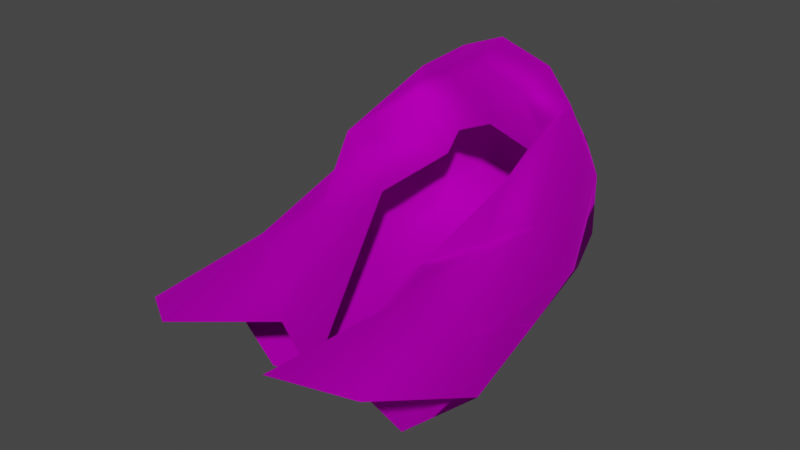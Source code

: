# Source: Wig_F_Hair_Long.blend  (saved by Blender 4.1.24; exported with 4.5.12 LTS)
import bpy
from mathutils import Matrix  # noqa: F401  (used for matrix-valued properties, if any)

bpy.ops.wm.read_factory_settings(use_empty=True)
scene = bpy.context.scene
scene.name = 'Scene'

# ---- collections
col_collection = bpy.data.collections.new('Collection'); scene.collection.children.link(col_collection)

# ---- images (referenced by path relative to the original .blend; pixels are not part of the script)
import os
ASSET_DIR = os.environ.get("B2B_ASSET_DIR", "")  # directory of the original .blend (textures are referenced by path, not embedded)
HERE = os.path.dirname(os.path.abspath(__file__))  # packed textures are extracted next to this script under _unpacked/

def load_image(name, relpath, width, height, colorspace="sRGB"):
    """Load a texture the original file referenced (path relative to the .blend, or extracted next to this script)."""
    p = next((c for c in (os.path.join(HERE, relpath), os.path.join(ASSET_DIR, relpath)) if relpath and os.path.exists(c)), "")
    if p:
        img = bpy.data.images.load(p, check_existing=True)
        img.name = name
    else:  # same state as the original file: an image datablock whose file is absent (Cycles renders it pink)
        img = bpy.data.images.new(name, width, height)
        img.source = "FILE"
        img.filepath = "//" + (relpath or name)
    img.colorspace_settings.name = colorspace
    return img
img_f_haircurly_long_png = load_image('F_HairCurly_Long.png', 'F_HairCurly_Long.png', 1024, 1024, 'sRGB')

# ---- materials (node trees are filled in below, after node groups)
mat_10___default_001 = bpy.data.materials.new('10 - Default.001')
mat_10___default_001.use_transparent_shadow = False
mat_10___default_001.diffuse_color = (0.5882, 0.5882, 0.5882, 1.0)
mat_10___default_001.roughness = 0.8586
mat_10___default_001.specular_intensity = 0.0
mat_10___default_001.metallic = 1.0

# ---- material node trees
mat_10___default_001.use_nodes = True; mat_10___default_001.node_tree.nodes.clear()
_N = mat_10___default_001.node_tree.nodes; _L = mat_10___default_001.node_tree.links
n0 = _N.new('ShaderNodeBsdfPrincipled'); n0.name = 'Principled BSDF'; n0.location = (10, 300)
n0.distribution = 'GGX'
n0.subsurface_method = 'BURLEY'
n0.inputs[1].default_value = 1.0
n0.inputs[2].default_value = 0.8586
n0.inputs[3].default_value = 1.45
n0.inputs[13].default_value = 0.0
n0.inputs[27].default_value = (0.0, 0.0, 0.0, 1.0)
n1 = _N.new('ShaderNodeOutputMaterial'); n1.name = 'Material Output'; n1.location = (300, 300)
n2 = _N.new('ShaderNodeNormalMap'); n2.name = 'Normal Map'; n2.location = (-300, -300)
n2.label = 'Normal/Map'
n3 = _N.new('ShaderNodeTexImage'); n3.name = 'Image Texture'; n3.location = (-300, 600)
n3.image = img_f_haircurly_long_png
_L.new(n0.outputs[0], n1.inputs[0])
_L.new(n2.outputs[0], n0.inputs[5])
_L.new(n3.outputs[0], n0.inputs[0])
n1.is_active_output = True

# ---- world
world_world = bpy.data.worlds.new('World'); scene.world = world_world
world_world.use_nodes = True; world_world.node_tree.nodes.clear()
_N = world_world.node_tree.nodes; _L = world_world.node_tree.links
n0 = _N.new('ShaderNodeOutputWorld'); n0.name = 'World Output'; n0.location = (300, 300)
n1 = _N.new('ShaderNodeBackground'); n1.name = 'Background'; n1.location = (10, 300)
n1.inputs[0].default_value = (0.05088, 0.05088, 0.05088, 1.0)
_L.new(n1.outputs[0], n0.inputs[0])
n0.is_active_output = True
world_world.color = (0.05088, 0.05088, 0.05088)
world_world.use_sun_shadow = False
world_world.sun_shadow_jitter_overblur = 0.0

# ---- meshes
me_mesh_002 = bpy.data.meshes.new('Mesh.002')
me_mesh_002.from_pydata([(-0.006093, 1.357, 5.297), (-1.032, 2.21, 5.322), (-0.9266, 1.556, 4.863), (-0.006093, 2.067, 5.735), (-1.878, -0.4174, 4.043), (-1.793, 1.83, 4.815), (-2.33, -0.06397, 3.146), (-1.522, 1.272, 4.416), (-0.6663, -3.594, 1.649), (-1.765, -2.929, 2.82), (-1.199, -5.794, 2.495), (-1.272, -2.006, 2.846), (-1.231, 3.488, 3.457), (-0.006093, 3.587, 3.52), (-2.815, 0.4776, 2.166), (-2.07, 2.554, 3.188), (-2.642, -2.245, 2.139), (-1.064, 3.679, 2.479), (-0.006093, 3.5, 2.291), (-1.915, 2.368, 1.121), (-1.84, 2.997, 1.642), (-3.235, -2.928, 1.42), (-2.47, -4.967, 2.112), (-2.575, -0.2795, 1.27), (-0.006093, 2.783, 0.8198), (-1.53, 0.7656, 0.4723), (-0.006094, 0.8879, -0.02113), (-0.006093, -0.7735, -0.04624), (-1.579, -0.8356, 0.2496), (-2.15, -0.5772, 0.8168), (-1.644, -2.974, -0.04784), (-0.9266, 1.556, 4.863), (-0.006093, 1.762, 3.996), (-0.006093, 1.357, 5.297), (-0.9266, 1.962, 3.561), (-1.878, -0.4174, 4.043), (-0.9893, 1.677, 3.115), (-1.522, 1.272, 4.416), (-1.345, -0.01234, 2.741), (-1.272, -2.006, 2.846), (-0.006093, 1.357, 5.297), (1.02, 2.21, 5.322), (-0.006093, 2.067, 5.735), (0.9145, 1.556, 4.863), (1.866, -0.4174, 4.043), (1.781, 1.83, 4.815), (1.509, 1.272, 4.416), (2.318, -0.06397, 3.146), (1.752, -2.929, 2.82), (0.6541, -3.594, 1.649), (1.187, -5.794, 2.495), (1.26, -2.006, 2.846), (1.219, 3.488, 3.457), (-0.006093, 3.587, 3.52), (2.803, 0.4776, 2.166), (2.058, 2.554, 3.188), (2.457, -4.967, 2.112), (2.63, -2.245, 2.139), (1.052, 3.679, 2.479), (1.903, 2.368, 1.121), (1.827, 2.997, 1.642), (2.563, -0.2795, 1.27), (1.518, 0.7656, 0.4723), (1.575, -1.104, 0.2122), (1.632, -2.974, -0.04784), (2.371, -1.081, 0.9461), (3.223, -2.928, 1.42), (0.9145, 1.556, 4.863), (0.9145, 1.962, 3.561), (1.866, -0.4174, 4.043), (0.9771, 1.677, 3.115), (1.333, -0.01234, 2.741), (1.509, 1.272, 4.416), (1.26, -2.006, 2.846), (-0.006093, -2.435, -0.07133), (0.6541, -3.594, 1.649), (0.3391, -3.189, 0.3474), (-0.6663, -3.594, 1.649), (-0.3513, -3.189, 0.3474)], [], [(0, 1, 2), (1, 0, 3), (4, 5, 6), (5, 4, 7), (8, 9, 10), (9, 8, 11), (3, 12, 1), (12, 3, 13), (5, 14, 6), (14, 5, 15), (6, 16, 9), (16, 6, 14), (13, 17, 12), (17, 13, 18), (15, 19, 14), (19, 15, 20), (16, 21, 22), (21, 16, 23), (18, 24, 17), (24, 25, 19), (25, 24, 26), (25, 27, 28), (27, 25, 26), (23, 25, 29), (25, 23, 19), (29, 30, 21), (30, 29, 28), (2, 5, 7), (5, 2, 1), (1, 15, 5), (15, 1, 12), (12, 20, 15), (20, 12, 17), (20, 24, 19), (24, 20, 17), (31, 32, 33), (32, 31, 34), (35, 36, 37), (36, 35, 38), (39, 38, 35), (37, 34, 31), (34, 37, 36), (40, 41, 42), (41, 40, 43), (44, 45, 46), (45, 44, 47), (48, 49, 50), (49, 48, 51), (42, 52, 53), (52, 42, 41), (45, 54, 55), (54, 45, 47), (56, 48, 50), (48, 56, 57), (53, 58, 18), (58, 53, 52), (55, 59, 60), (59, 55, 54), (61, 54, 57), (54, 61, 59), (18, 58, 24), (24, 62, 26), (62, 24, 59), (27, 63, 64), (65, 61, 66), (63, 66, 64), (66, 63, 65), (43, 45, 41), (45, 43, 46), (41, 55, 52), (55, 41, 45), (52, 60, 58), (60, 52, 55), (60, 59, 24), (24, 58, 60), (67, 32, 68), (32, 67, 33), (69, 70, 71), (70, 69, 72), (71, 73, 69), (72, 68, 70), (68, 72, 67), (51, 47, 44), (47, 51, 48), (47, 57, 54), (57, 47, 48), (66, 57, 56), (57, 66, 61), (59, 65, 62), (65, 59, 61), (65, 63, 62), (62, 27, 26), (27, 62, 63), (30, 27, 74), (28, 29, 25), (23, 29, 21), (23, 14, 19), (14, 23, 16), (9, 22, 10), (22, 9, 16), (6, 11, 4), (11, 6, 9), (75, 71, 76), (71, 75, 73), (77, 38, 39), (38, 77, 78), (27, 64, 74), (27, 30, 28)])
me_mesh_002.polygons.foreach_set('use_smooth', [True] * 108)
_uv = me_mesh_002.uv_layers.new(name='uvs_0')
_uv.uv.foreach_set('vector', [0.1351, 0.0256, 0.1836, 0.0515, 0.1474, 0.06144, 0.1836, 0.0515, 0.1351, 0.0256, 0.1763, 0.0159, 0.1242, 0.1617, 0.1724, 0.08387, 0.1679, 0.1711, 0.1724, 0.08387, 0.1242, 0.1617, 0.147, 0.09685, 0.02292, 0.2612, 0.1068, 0.2617, 0.0281, 0.3399, 0.1068, 0.2617, 0.02292, 0.2612, 0.1047, 0.2298, 0.1763, 0.0159, 0.289, 0.06897, 0.1836, 0.0515, 0.289, 0.06897, 0.1763, 0.0159, 0.3186, 0.03546, 0.1724, 0.08387, 0.2215, 0.1788, 0.1679, 0.1711, 0.2215, 0.1788, 0.1724, 0.08387, 0.2497, 0.1027, 0.1679, 0.1711, 0.1695, 0.2601, 0.1068, 0.2617, 0.1695, 0.2601, 0.1679, 0.1711, 0.2215, 0.1788, 0.3186, 0.03546, 0.3308, 0.08119, 0.289, 0.06897, 0.3308, 0.08119, 0.3186, 0.03546, 0.3934, 0.07069, 0.2497, 0.1027, 0.3114, 0.1412, 0.2215, 0.1788, 0.3114, 0.1412, 0.2497, 0.1027, 0.3114, 0.1205, 0.1695, 0.2601, 0.1967, 0.3007, 0.1024, 0.3364, 0.1967, 0.3007, 0.1695, 0.2601, 0.2469, 0.2161, 0.3934, 0.07069, 0.3939, 0.1312, 0.3308, 0.08119, 0.3939, 0.1312, 0.3216, 0.1951, 0.3114, 0.1412, 0.3216, 0.1951, 0.3939, 0.1312, 0.3946, 0.1966, 0.3216, 0.1951, 0.3952, 0.2477, 0.3146, 0.2464, 0.3952, 0.2477, 0.3216, 0.1951, 0.3946, 0.1966, 0.2469, 0.2161, 0.3216, 0.1951, 0.276, 0.2322, 0.3216, 0.1951, 0.2469, 0.2161, 0.3114, 0.1412, 0.276, 0.2322, 0.3069, 0.3215, 0.1967, 0.3007, 0.3069, 0.3215, 0.276, 0.2322, 0.3146, 0.2464, 0.1474, 0.06144, 0.1724, 0.08387, 0.147, 0.09685, 0.1724, 0.08387, 0.1474, 0.06144, 0.1836, 0.0515, 0.1836, 0.0515, 0.2497, 0.1027, 0.1724, 0.08387, 0.2497, 0.1027, 0.1836, 0.0515, 0.289, 0.06897, 0.289, 0.06897, 0.3114, 0.1205, 0.2497, 0.1027, 0.3114, 0.1205, 0.289, 0.06897, 0.3308, 0.08119, 0.3114, 0.1205, 0.3939, 0.1312, 0.3114, 0.1412, 0.3939, 0.1312, 0.3114, 0.1205, 0.3308, 0.08119, 0.2354, 0.4401, 0.2094, 0.4426, 0.2493, 0.4426, 0.2094, 0.4426, 0.2354, 0.4401, 0.1955, 0.4401, 0.2297, 0.5294, 0.1856, 0.457, 0.2254, 0.457, 0.1856, 0.457, 0.2297, 0.5294, 0.1898, 0.5294, 0.21, 0.6079, 0.1898, 0.5294, 0.2297, 0.5294, 0.2254, 0.457, 0.1955, 0.4401, 0.2354, 0.4401, 0.1955, 0.4401, 0.2254, 0.457, 0.1856, 0.457, 0.6508, 0.02344, 0.6028, 0.04974, 0.6094, 0.01408, 0.6028, 0.04974, 0.6508, 0.02344, 0.6392, 0.05938, 0.6641, 0.1593, 0.6145, 0.08199, 0.6402, 0.09475, 0.6145, 0.08199, 0.6641, 0.1593, 0.6205, 0.1691, 0.6834, 0.259, 0.7674, 0.2571, 0.7651, 0.3357, 0.7674, 0.2571, 0.6834, 0.259, 0.6847, 0.2271, 0.6094, 0.01408, 0.4978, 0.06814, 0.4675, 0.03488, 0.4978, 0.06814, 0.6094, 0.01408, 0.6028, 0.04974, 0.6145, 0.08199, 0.5671, 0.1774, 0.5376, 0.1015, 0.5671, 0.1774, 0.6145, 0.08199, 0.6205, 0.1691, 0.6907, 0.3333, 0.6834, 0.259, 0.7651, 0.3357, 0.6834, 0.259, 0.6907, 0.3333, 0.6207, 0.2582, 0.4675, 0.03488, 0.4563, 0.08076, 0.3934, 0.07069, 0.4563, 0.08076, 0.4675, 0.03488, 0.4978, 0.06814, 0.5376, 0.1015, 0.4766, 0.1406, 0.4762, 0.1199, 0.4766, 0.1406, 0.5376, 0.1015, 0.5671, 0.1774, 0.5419, 0.2151, 0.5671, 0.1774, 0.6207, 0.2582, 0.5671, 0.1774, 0.5419, 0.2151, 0.4766, 0.1406, 0.3934, 0.07069, 0.4563, 0.08076, 0.3939, 0.1312, 0.3939, 0.1312, 0.4674, 0.1945, 0.3946, 0.1966, 0.4674, 0.1945, 0.3939, 0.1312, 0.4766, 0.1406, 0.3952, 0.2477, 0.4769, 0.2545, 0.4853, 0.3206, 0.531, 0.2459, 0.5419, 0.2151, 0.5954, 0.2986, 0.4769, 0.2545, 0.5954, 0.2986, 0.4853, 0.3206, 0.5954, 0.2986, 0.4769, 0.2545, 0.531, 0.2459, 0.6392, 0.05938, 0.6145, 0.08199, 0.6028, 0.04974, 0.6145, 0.08199, 0.6392, 0.05938, 0.6402, 0.09475, 0.6028, 0.04974, 0.5376, 0.1015, 0.4978, 0.06814, 0.5376, 0.1015, 0.6028, 0.04974, 0.6145, 0.08199, 0.4978, 0.06814, 0.4762, 0.1199, 0.4563, 0.08076, 0.4762, 0.1199, 0.4978, 0.06814, 0.5376, 0.1015, 0.4762, 0.1199, 0.4766, 0.1406, 0.3939, 0.1312, 0.3939, 0.1312, 0.4563, 0.08076, 0.4762, 0.1199, 0.2354, 0.4401, 0.2094, 0.4426, 0.1955, 0.4401, 0.2094, 0.4426, 0.2354, 0.4401, 0.2493, 0.4426, 0.2297, 0.5294, 0.1856, 0.457, 0.1898, 0.5294, 0.1856, 0.457, 0.2297, 0.5294, 0.2254, 0.457, 0.1898, 0.5294, 0.21, 0.6079, 0.2297, 0.5294, 0.2254, 0.457, 0.1955, 0.4401, 0.1856, 0.457, 0.1955, 0.4401, 0.2254, 0.457, 0.2354, 0.4401, 0.6847, 0.2271, 0.6205, 0.1691, 0.6641, 0.1593, 0.6205, 0.1691, 0.6847, 0.2271, 0.6834, 0.259, 0.6205, 0.1691, 0.6207, 0.2582, 0.5671, 0.1774, 0.6207, 0.2582, 0.6205, 0.1691, 0.6834, 0.259, 0.5954, 0.2986, 0.6207, 0.2582, 0.6907, 0.3333, 0.6207, 0.2582, 0.5954, 0.2986, 0.5419, 0.2151, 0.4766, 0.1406, 0.531, 0.2459, 0.4674, 0.1945, 0.531, 0.2459, 0.4766, 0.1406, 0.5419, 0.2151, 0.531, 0.2459, 0.4769, 0.2545, 0.4674, 0.1945, 0.4674, 0.1945, 0.3952, 0.2477, 0.3946, 0.1966, 0.3952, 0.2477, 0.4674, 0.1945, 0.4769, 0.2545, 0.3069, 0.3215, 0.3952, 0.2477, 0.3959, 0.3065, 0.3146, 0.2464, 0.276, 0.2322, 0.3216, 0.1951, 0.2469, 0.2161, 0.276, 0.2322, 0.1967, 0.3007, 0.2469, 0.2161, 0.2215, 0.1788, 0.3114, 0.1412, 0.2215, 0.1788, 0.2469, 0.2161, 0.1695, 0.2601, 0.1068, 0.2617, 0.1024, 0.3364, 0.0281, 0.3399, 0.1024, 0.3364, 0.1068, 0.2617, 0.1695, 0.2601, 0.1679, 0.1711, 0.1047, 0.2298, 0.1242, 0.1617, 0.1047, 0.2298, 0.1679, 0.1711, 0.1068, 0.2617, 0.194, 0.6851, 0.1898, 0.5294, 0.1543, 0.6901, 0.1898, 0.5294, 0.194, 0.6851, 0.21, 0.6079, 0.194, 0.6851, 0.1898, 0.5294, 0.21, 0.6079, 0.1898, 0.5294, 0.194, 0.6851, 0.1543, 0.6901, 0.3952, 0.2477, 0.4853, 0.3206, 0.3959, 0.3065, 0.3952, 0.2477, 0.3069, 0.3215, 0.3146, 0.2464])
_uv.active_render = True
_uv = me_mesh_002.uv_layers.new(name='UVChannel_1')
_uv.uv.foreach_set('vector', [0.0, 0.0, 0.0, 0.0, 0.0, 0.0, 0.0, 0.0, 0.0, 0.0, 0.0, 0.0, 0.0, 0.0, 0.0, 0.0, 0.0, 0.0, 0.0, 0.0, 0.0, 0.0, 0.0, 0.0, 0.0, 0.0, 0.0, 0.0, 0.0, 0.0, 0.0, 0.0, 0.0, 0.0, 0.0, 0.0, 0.0, 0.0, 0.0, 0.0, 0.0, 0.0, 0.0, 0.0, 0.0, 0.0, 0.0, 0.0, 0.0, 0.0, 0.0, 0.0, 0.0, 0.0, 0.0, 0.0, 0.0, 0.0, 0.0, 0.0, 0.0, 0.0, 0.0, 0.0, 0.0, 0.0, 0.0, 0.0, 0.0, 0.0, 0.0, 0.0, 0.0, 0.0, 0.0, 0.0, 0.0, 0.0, 0.0, 0.0, 0.0, 0.0, 0.0, 0.0, 0.0, 0.0, 0.0, 0.0, 0.0, 0.0, 0.0, 0.0, 0.0, 0.0, 0.0, 0.0, 0.0, 0.0, 0.0, 0.0, 0.0, 0.0, 0.0, 0.0, 0.0, 0.0, 0.0, 0.0, 0.0, 0.0, 0.0, 0.0, 0.0, 0.0, 0.0, 0.0, 0.0, 0.0, 0.0, 0.0, 0.0, 0.0, 0.0, 0.0, 0.0, 0.0, 0.0, 0.0, 0.0, 0.0, 0.0, 0.0, 0.0, 0.0, 0.0, 0.0, 0.0, 0.0, 0.0, 0.0, 0.0, 0.0, 0.0, 0.0, 0.0, 0.0, 0.0, 0.0, 0.0, 0.0, 0.0, 0.0, 0.0, 0.0, 0.0, 0.0, 0.0, 0.0, 0.0, 0.0, 0.0, 0.0, 0.0, 0.0, 0.0, 0.0, 0.0, 0.0, 0.0, 0.0, 0.0, 0.0, 0.0, 0.0, 0.0, 0.0, 0.0, 0.0, 0.0, 0.0, 0.0, 0.0, 0.0, 0.0, 0.0, 0.0, 0.0, 0.0, 0.0, 0.0, 0.0, 0.0, 0.0, 0.0, 0.0, 0.0, 0.0, 0.0, 0.0, 0.0, 0.0, 0.0, 0.0, 0.0, 0.0, 0.0, 0.0, 0.0, 0.0, 0.0, 0.0, 0.0, 0.0, 0.0, 0.0, 0.0, 0.0, 0.0, 0.0, 0.0, 0.0, 0.0, 0.0, 0.0, 0.0, 0.0, 0.0, 0.0, 0.0, 0.0, 0.0, 0.0, 0.0, 0.0, 0.0, 0.0, 0.0, 0.0, 0.0, 0.0, 0.0, 0.0, 0.0, 0.0, 0.0, 0.0, 0.0, 0.0, 0.0, 0.0, 0.0, 0.0, 0.0, 0.0, 0.0, 0.0, 0.0, 0.0, 0.0, 0.0, 0.0, 0.0, 0.0, 0.0, 0.0, 0.0, 0.0, 0.0, 0.0, 0.0, 0.0, 0.0, 0.0, 0.0, 0.0, 0.0, 0.0, 0.0, 0.0, 0.0, 0.0, 0.0, 0.0, 0.0, 0.0, 0.0, 0.0, 0.0, 0.0, 0.0, 0.0, 0.0, 0.0, 0.0, 0.0, 0.0, 0.0, 0.0, 0.0, 0.0, 0.0, 0.0, 0.0, 0.0, 0.0, 0.0, 0.0, 0.0, 0.0, 0.0, 0.0, 0.0, 0.0, 0.0, 0.0, 0.0, 0.0, 0.0, 0.0, 0.0, 0.0, 0.0, 0.0, 0.0, 0.0, 0.0, 0.0, 0.0, 0.0, 0.0, 0.0, 0.0, 0.0, 0.0, 0.0, 0.0, 0.0, 0.0, 0.0, 0.0, 0.0, 0.0, 0.0, 0.0, 0.0, 0.0, 0.0, 0.0, 0.0, 0.0, 0.0, 0.0, 0.0, 0.0, 0.0, 0.0, 0.0, 0.0, 0.0, 0.0, 0.0, 0.0, 0.0, 0.0, 0.0, 0.0, 0.0, 0.0, 0.0, 0.0, 0.0, 0.0, 0.0, 0.0, 0.0, 0.0, 0.0, 0.0, 0.0, 0.0, 0.0, 0.0, 0.0, 0.0, 0.0, 0.0, 0.0, 0.0, 0.0, 0.0, 0.0, 0.0, 0.0, 0.0, 0.0, 0.0, 0.0, 0.0, 0.0, 0.0, 0.0, 0.0, 0.0, 0.0, 0.0, 0.0, 0.0, 0.0, 0.0, 0.0, 0.0, 0.0, 0.0, 0.0, 0.0, 0.0, 0.0, 0.0, 0.0, 0.0, 0.0, 0.0, 0.0, 0.0, 0.0, 0.0, 0.0, 0.0, 0.0, 0.0, 0.0, 0.0, 0.0, 0.0, 0.0, 0.0, 0.0, 0.0, 0.0, 0.0, 0.0, 0.0, 0.0, 0.0, 0.0, 0.0, 0.0, 0.0, 0.0, 0.0, 0.0, 0.0, 0.0, 0.0, 0.0, 0.0, 0.0, 0.0, 0.0, 0.0, 0.0, 0.0, 0.0, 0.0, 0.0, 0.0, 0.0, 0.0, 0.0, 0.0, 0.0, 0.0, 0.0, 0.0, 0.0, 0.0, 0.0, 0.0, 0.0, 0.0, 0.0, 0.0, 0.0, 0.0, 0.0, 0.0, 0.0, 0.0, 0.0, 0.0, 0.0, 0.0, 0.0, 0.0, 0.0, 0.0, 0.0, 0.0, 0.0, 0.0, 0.0, 0.0, 0.0, 0.0, 0.0, 0.0, 0.0, 0.0, 0.0, 0.0, 0.0, 0.0, 0.0, 0.0, 0.0, 0.0, 0.0, 0.0, 0.0, 0.0, 0.0, 0.0, 0.0, 0.0, 0.0, 0.0, 0.0, 0.0, 0.0, 0.0, 0.0, 0.0, 0.0, 0.0, 0.0, 0.0, 0.0, 0.0, 0.0, 0.0, 0.0, 0.0, 0.0, 0.0, 0.0, 0.0, 0.0, 0.0, 0.0, 0.0, 0.0, 0.0, 0.0, 0.0, 0.0, 0.0, 0.0, 0.0, 0.0, 0.0, 0.0, 0.0, 0.0, 0.0, 0.0, 0.0, 0.0, 0.0, 0.0, 0.0, 0.0, 0.0, 0.0, 0.0, 0.0, 0.0, 0.0, 0.0, 0.0, 0.0, 0.0, 0.0, 0.0, 0.0, 0.0, 0.0, 0.0, 0.0, 0.0, 0.0, 0.0, 0.0, 0.0, 0.0, 0.0, 0.0, 0.0, 0.0, 0.0, 0.0, 0.0, 0.0, 0.0, 0.0, 0.0, 0.0, 0.0, 0.0, 0.0, 0.0, 0.0, 0.0, 0.0, 0.0, 0.0, 0.0, 0.0, 0.0, 0.0, 0.0, 0.0, 0.0, 0.0, 0.0, 0.0, 0.0, 0.0, 0.0, 0.0, 0.0, 0.0, 0.0, 0.0, 0.0, 0.0, 0.0, 0.0, 0.0, 0.0, 0.0, 0.0, 0.0, 0.0, 0.0, 0.0, 0.0, 0.0, 0.0])
me_mesh_002.materials.append(mat_10___default_001)
me_mesh_002.use_remesh_fix_poles = True
me_mesh_002.use_remesh_preserve_attributes = False
me_mesh_002.use_mirror_vertex_groups = False
me_mesh_002.update()
me_mesh_002.normals_split_custom_set([tuple(v) for v in zip(*[iter([9.152e-05, -0.9027, 0.4303, -0.4629, 0.2392, 0.8535, -0.1325, -0.9312, 0.3396, -0.4629, 0.2392, 0.8535, 9.152e-05, -0.9027, 0.4303, -0.0001442, 0.1324, 0.9912, -0.06356, -0.5287, 0.8464, -0.6814, 0.04252, 0.7307, -0.8781, -0.1778, 0.4442, -0.6814, 0.04252, 0.7307, -0.06356, -0.5287, 0.8464, 0.6404, -0.5584, 0.5273, 0.8601, 0.03067, 0.5092, -0.03626, -0.1819, 0.9826, 0.1111, -0.09052, 0.9897, -0.03626, -0.1819, 0.9826, 0.8601, 0.03067, 0.5092, 0.6136, -0.1106, 0.7819, -0.0001442, 0.1324, 0.9912, -0.4536, 0.8273, 0.3316, -0.4629, 0.2392, 0.8535, -0.4536, 0.8273, 0.3316, -0.0001442, 0.1324, 0.9912, -2.453e-05, 0.9464, 0.323, -0.6814, 0.04252, 0.7307, -0.9942, 0.1076, 0.003152, -0.8781, -0.1778, 0.4442, -0.9942, 0.1076, 0.003152, -0.6814, 0.04252, 0.7307, -0.8708, 0.4569, 0.1815, -0.8781, -0.1778, 0.4442, -0.8132, -0.01315, 0.5818, -0.03626, -0.1819, 0.9826, -0.8132, -0.01315, 0.5818, -0.8781, -0.1778, 0.4442, -0.9942, 0.1076, 0.003152, -2.453e-05, 0.9464, 0.323, -0.2636, 0.952, -0.1554, -0.4536, 0.8273, 0.3316, -0.2636, 0.952, -0.1554, -2.453e-05, 0.9464, 0.323, -2.397e-09, 0.9587, -0.2844, -0.8708, 0.4569, 0.1815, -0.6541, 0.4173, -0.6308, -0.9942, 0.1076, 0.003152, -0.6541, 0.4173, -0.6308, -0.8708, 0.4569, 0.1815, -0.6736, 0.6417, -0.3666, -0.8132, -0.01315, 0.5818, -0.9785, 0.09251, 0.1841, -0.5014, -0.1366, 0.8543, -0.9785, 0.09251, 0.1841, -0.8132, -0.01315, 0.5818, -0.8707, 0.09991, -0.4816, -2.397e-09, 0.9587, -0.2844, -3.893e-07, 0.6309, -0.7759, -0.2636, 0.952, -0.1554, -3.893e-07, 0.6309, -0.7759, -0.4622, 0.1871, -0.8668, -0.6541, 0.4173, -0.6308, -0.4622, 0.1871, -0.8668, -3.893e-07, 0.6309, -0.7759, -8.49e-08, 0.2157, -0.9765, -0.4622, 0.1871, -0.8668, 4.409e-06, 0.08534, -0.9964, -0.4463, 0.1366, -0.8844, 4.409e-06, 0.08534, -0.9964, -0.4622, 0.1871, -0.8668, -8.49e-08, 0.2157, -0.9765, -0.8707, 0.09991, -0.4816, -0.4622, 0.1871, -0.8668, -0.6757, 0.1255, -0.7264, -0.4622, 0.1871, -0.8668, -0.8707, 0.09991, -0.4816, -0.6541, 0.4173, -0.6308, -0.6757, 0.1255, -0.7264, -0.4357, 0.1079, -0.8936, -0.9785, 0.09251, 0.1841, -0.4357, 0.1079, -0.8936, -0.6757, 0.1255, -0.7264, -0.4463, 0.1366, -0.8844, -0.1325, -0.9312, 0.3396, -0.6814, 0.04252, 0.7307, 0.6404, -0.5584, 0.5273, -0.6814, 0.04252, 0.7307, -0.1325, -0.9312, 0.3396, -0.4629, 0.2392, 0.8535, -0.4629, 0.2392, 0.8535, -0.8708, 0.4569, 0.1815, -0.6814, 0.04252, 0.7307, -0.8708, 0.4569, 0.1815, -0.4629, 0.2392, 0.8535, -0.4536, 0.8273, 0.3316, -0.4536, 0.8273, 0.3316, -0.6736, 0.6417, -0.3666, -0.8708, 0.4569, 0.1815, -0.6736, 0.6417, -0.3666, -0.4536, 0.8273, 0.3316, -0.2636, 0.952, -0.1554, -0.6736, 0.6417, -0.3666, -3.893e-07, 0.6309, -0.7759, -0.6541, 0.4173, -0.6308, -3.893e-07, 0.6309, -0.7759, -0.6736, 0.6417, -0.3666, -0.2636, 0.952, -0.1554, -0.1326, -0.9311, 0.3397, 8.578e-08, -0.9548, -0.2972, 4.703e-05, -0.9026, 0.4305, 8.578e-08, -0.9548, -0.2972, -0.1326, -0.9311, 0.3397, 0.597, -0.8012, -0.04219, -0.06342, -0.5287, 0.8464, 0.8982, -0.3572, 0.2563, 0.6404, -0.5584, 0.5273, 0.8982, -0.3572, 0.2563, -0.06342, -0.5287, 0.8464, 0.9362, -0.08839, 0.3402, 0.6136, -0.1106, 0.7819, 0.9362, -0.08839, 0.3402, -0.06342, -0.5287, 0.8464, 0.6404, -0.5584, 0.5273, 0.597, -0.8012, -0.04219, -0.1326, -0.9311, 0.3397, 0.597, -0.8012, -0.04219, 0.6404, -0.5584, 0.5273, 0.8982, -0.3572, 0.2563, -0.0001108, -0.9027, 0.4303, 0.4629, 0.2392, 0.8535, 0.0001443, 0.1324, 0.9912, 0.4629, 0.2392, 0.8535, -0.0001108, -0.9027, 0.4303, 0.1326, -0.9312, 0.3395, 0.06356, -0.5287, 0.8464, 0.6814, 0.04252, 0.7307, -0.6404, -0.5584, 0.5273, 0.6814, 0.04252, 0.7307, 0.06356, -0.5287, 0.8464, 0.8781, -0.1778, 0.4442, 0.03626, -0.1819, 0.9826, -0.8601, 0.03066, 0.5092, -0.1111, -0.09052, 0.9897, -0.8601, 0.03066, 0.5092, 0.03626, -0.1819, 0.9826, -0.6136, -0.1106, 0.7819, 0.0001443, 0.1324, 0.9912, 0.4536, 0.8273, 0.3316, 2.457e-05, 0.9464, 0.323, 0.4536, 0.8273, 0.3316, 0.0001443, 0.1324, 0.9912, 0.4629, 0.2392, 0.8535, 0.6814, 0.04252, 0.7307, 0.9942, 0.1076, 0.003152, 0.8708, 0.4569, 0.1815, 0.9942, 0.1076, 0.003152, 0.6814, 0.04252, 0.7307, 0.8781, -0.1778, 0.4442, 0.5014, -0.1366, 0.8543, 0.03626, -0.1819, 0.9826, -0.1111, -0.09052, 0.9897, 0.03626, -0.1819, 0.9826, 0.5014, -0.1366, 0.8543, 0.8132, -0.01315, 0.5818, 2.457e-05, 0.9464, 0.323, 0.2636, 0.952, -0.1554, -2.397e-09, 0.9587, -0.2844, 0.2636, 0.952, -0.1554, 2.457e-05, 0.9464, 0.323, 0.4536, 0.8273, 0.3316, 0.8708, 0.4569, 0.1815, 0.6541, 0.4173, -0.6308, 0.6736, 0.6417, -0.3666, 0.6541, 0.4173, -0.6308, 0.8708, 0.4569, 0.1815, 0.9942, 0.1076, 0.003152, 0.8707, 0.09992, -0.4816, 0.9942, 0.1076, 0.003152, 0.8132, -0.01315, 0.5818, 0.9942, 0.1076, 0.003152, 0.8707, 0.09992, -0.4816, 0.6541, 0.4173, -0.6308, -2.397e-09, 0.9587, -0.2844, 0.2636, 0.952, -0.1554, -3.893e-07, 0.6309, -0.7759, -3.893e-07, 0.6309, -0.7759, 0.4622, 0.1871, -0.8668, -8.49e-08, 0.2157, -0.9765, 0.4622, 0.1871, -0.8668, -3.893e-07, 0.6309, -0.7759, 0.6541, 0.4173, -0.6308, 4.409e-06, 0.08534, -0.9964, 0.4463, 0.1366, -0.8844, 0.4358, 0.1079, -0.8936, 0.6757, 0.1255, -0.7265, 0.8707, 0.09992, -0.4816, 0.9785, 0.09252, 0.1841, 0.4463, 0.1366, -0.8844, 0.9785, 0.09252, 0.1841, 0.4358, 0.1079, -0.8936, 0.9785, 0.09252, 0.1841, 0.4463, 0.1366, -0.8844, 0.6757, 0.1255, -0.7265, 0.1326, -0.9312, 0.3395, 0.6814, 0.04252, 0.7307, 0.4629, 0.2392, 0.8535, 0.6814, 0.04252, 0.7307, 0.1326, -0.9312, 0.3395, -0.6404, -0.5584, 0.5273, 0.4629, 0.2392, 0.8535, 0.8708, 0.4569, 0.1815, 0.4536, 0.8273, 0.3316, 0.8708, 0.4569, 0.1815, 0.4629, 0.2392, 0.8535, 0.6814, 0.04252, 0.7307, 0.4536, 0.8273, 0.3316, 0.6736, 0.6417, -0.3666, 0.2636, 0.952, -0.1554, 0.6736, 0.6417, -0.3666, 0.4536, 0.8273, 0.3316, 0.8708, 0.4569, 0.1815, 0.6736, 0.6417, -0.3666, 0.6541, 0.4173, -0.6308, -3.893e-07, 0.6309, -0.7759, -3.893e-07, 0.6309, -0.7759, 0.2636, 0.952, -0.1554, 0.6736, 0.6417, -0.3666, 0.1326, -0.9311, 0.3397, 8.578e-08, -0.9548, -0.2972, -0.597, -0.8012, -0.04219, 8.578e-08, -0.9548, -0.2972, 0.1326, -0.9311, 0.3397, 4.703e-05, -0.9026, 0.4305, 0.06342, -0.5287, 0.8464, -0.8982, -0.3572, 0.2563, -0.9362, -0.08839, 0.3402, -0.8982, -0.3572, 0.2563, 0.06342, -0.5287, 0.8464, -0.6404, -0.5584, 0.5273, -0.9362, -0.08839, 0.3402, -0.6136, -0.1106, 0.7819, 0.06342, -0.5287, 0.8464, -0.6404, -0.5584, 0.5273, -0.597, -0.8012, -0.04219, -0.8982, -0.3572, 0.2563, -0.597, -0.8012, -0.04219, -0.6404, -0.5584, 0.5273, 0.1326, -0.9311, 0.3397, -0.6136, -0.1106, 0.7819, 0.8781, -0.1778, 0.4442, 0.06356, -0.5287, 0.8464, 0.8781, -0.1778, 0.4442, -0.6136, -0.1106, 0.7819, 0.03626, -0.1819, 0.9826, 0.8781, -0.1778, 0.4442, 0.8132, -0.01315, 0.5818, 0.9942, 0.1076, 0.003152, 0.8132, -0.01315, 0.5818, 0.8781, -0.1778, 0.4442, 0.03626, -0.1819, 0.9826, 0.9785, 0.09252, 0.1841, 0.8132, -0.01315, 0.5818, 0.5014, -0.1366, 0.8543, 0.8132, -0.01315, 0.5818, 0.9785, 0.09252, 0.1841, 0.8707, 0.09992, -0.4816, 0.6541, 0.4173, -0.6308, 0.6757, 0.1255, -0.7265, 0.4622, 0.1871, -0.8668, 0.6757, 0.1255, -0.7265, 0.6541, 0.4173, -0.6308, 0.8707, 0.09992, -0.4816, 0.6757, 0.1255, -0.7265, 0.4463, 0.1366, -0.8844, 0.4622, 0.1871, -0.8668, 0.4622, 0.1871, -0.8668, 4.409e-06, 0.08534, -0.9964, -8.49e-08, 0.2157, -0.9765, 4.409e-06, 0.08534, -0.9964, 0.4622, 0.1871, -0.8668, 0.4463, 0.1366, -0.8844, -0.4357, 0.1079, -0.8936, 4.409e-06, 0.08534, -0.9964, 9.865e-10, 0.0151, -0.9999, -0.4463, 0.1366, -0.8844, -0.6757, 0.1255, -0.7264, -0.4622, 0.1871, -0.8668, -0.8707, 0.09991, -0.4816, -0.6757, 0.1255, -0.7264, -0.9785, 0.09251, 0.1841, -0.8707, 0.09991, -0.4816, -0.9942, 0.1076, 0.003152, -0.6541, 0.4173, -0.6308, -0.9942, 0.1076, 0.003152, -0.8707, 0.09991, -0.4816, -0.8132, -0.01315, 0.5818, -0.03626, -0.1819, 0.9826, -0.5014, -0.1366, 0.8543, 0.1111, -0.09052, 0.9897, -0.5014, -0.1366, 0.8543, -0.03626, -0.1819, 0.9826, -0.8132, -0.01315, 0.5818, -0.8781, -0.1778, 0.4442, 0.6136, -0.1106, 0.7819, -0.06356, -0.5287, 0.8464, 0.6136, -0.1106, 0.7819, -0.8781, -0.1778, 0.4442, -0.03626, -0.1819, 0.9826, -0.8603, 0.03073, 0.5089, -0.9362, -0.08839, 0.3402, -0.9592, 0.1014, 0.2638, -0.9362, -0.08839, 0.3402, -0.8603, 0.03073, 0.5089, -0.6136, -0.1106, 0.7819, 0.8603, 0.03072, 0.5089, 0.9362, -0.08839, 0.3402, 0.6136, -0.1106, 0.7819, 0.9362, -0.08839, 0.3402, 0.8603, 0.03072, 0.5089, 0.9592, 0.1014, 0.2638, 4.409e-06, 0.08534, -0.9964, 0.4358, 0.1079, -0.8936, 9.865e-10, 0.0151, -0.9999, 4.409e-06, 0.08534, -0.9964, -0.4357, 0.1079, -0.8936, -0.4463, 0.1366, -0.8844])] * 3)])

# ---- objects
ob_boxofjars003 = bpy.data.objects.new('BoxOfJars003', me_mesh_002)

# ---- transforms, parenting, visibility, modifiers, constraints
ob_boxofjars003.location = (0.0, 0.0, 0.0)
ob_boxofjars003.rotation_euler = (-1.629e-07, 0.0, 0.0)
ob_boxofjars003.scale = (0.0254, 0.0254, 0.0254)
ob_boxofjars003.color = (0.8, 0.8, 0.8, 1.0)
ob_boxofjars003.lineart.crease_threshold = 0.0

# ---- collection membership
col_collection.objects.link(ob_boxofjars003)

# ---- scene / render settings (as saved in the file)
scene.frame_start = 1; scene.frame_end = 250; scene.frame_set(1)
scene.render.engine = 'BLENDER_EEVEE_NEXT'
scene.cycles.use_denoising = False
scene.cycles.samples = 128
scene.cycles.sampling_pattern = 'TABULATED_SOBOL'
scene.cycles.use_adaptive_sampling = False
scene.cycles.use_light_tree = False
scene.eevee.ray_tracing_options.trace_max_roughness = 0.0
scene.view_settings.view_transform = 'Filmic'
bpy.context.view_layer.update()

# ---- added for rendering (the .blend has no active camera and no usable light): camera, sun
cam_auto = bpy.data.cameras.new('AutoCamera')
cam_auto.lens = 50.0
cam_auto.sensor_width = 36.0
cam_auto.clip_end = 1000.0
ob_auto_camera = bpy.data.objects.new('AutoCamera', cam_auto)
scene.collection.objects.link(ob_auto_camera)
ob_auto_camera.location = (0.301853, -0.389273, 0.313535)
ob_auto_camera.rotation_euler = (1.09748, -7.21219e-08, 0.694738)
scene.camera = ob_auto_camera
light_auto_sun = bpy.data.lights.new('AutoSun', 'SUN')
light_auto_sun.energy = 3.0
light_auto_sun.angle = 0.0523599
ob_auto_sun = bpy.data.objects.new('AutoSun', light_auto_sun)
scene.collection.objects.link(ob_auto_sun)
ob_auto_sun.rotation_euler = (0.872665, 0.174533, 0.523599)
bpy.context.view_layer.update()
